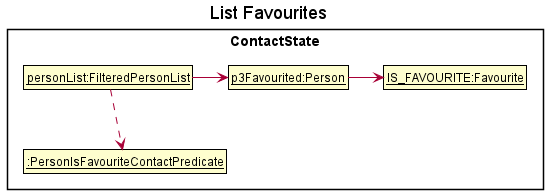

The diagram above was rendered by PlantUML. Its source (embedded in the PNG):
@startuml
!include ../style.puml
skinparam ClassFontColor #000000
skinparam ClassBorderColor #000000

title List Favourites
package ContactState {
    class PersonList as "__personList:FilteredPersonList__"
    class PersonFavourited as "__p3Favourited:Person__"
    class IsFavourite as "__IS_FAVOURITE:Favourite__"
    class Predicate as "__:PersonIsFavouriteContactPredicate__"
}

PersonList -> PersonFavourited
PersonFavourited -right-> IsFavourite
PersonList ..> Predicate

@enduml